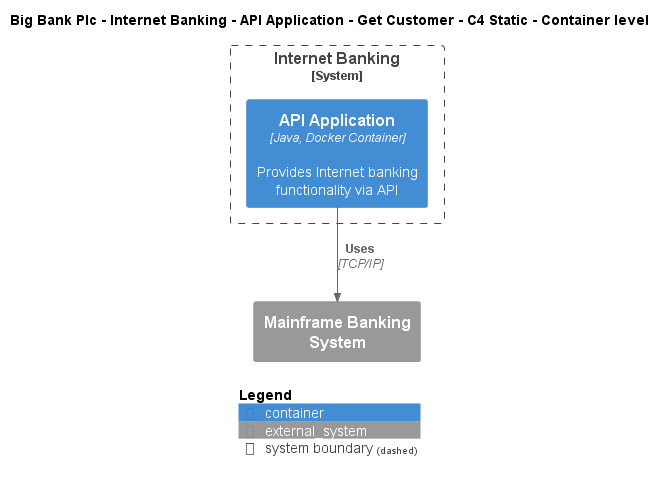

The diagram above was rendered by PlantUML. Its source (embedded in the PNG):
@startuml
!include ..\..\..\..\..\..\..\.c4s\C4_Container.puml

AddElementTag("c4interflow:lifecycle:new", $bgColor=green, $fontColor=#ffffff, $borderColor=green, $shadowing="False")
AddElementTag("c4interflow:lifecycle:changed", $bgColor=orange, $fontColor=#ffffff, $borderColor=orange, $shadowing="False")
AddElementTag("c4interflow:lifecycle:removed", $bgColor=red, $fontColor=#ffffff, $borderColor=red, $shadowing="False")

AddRelTag("c4interflow:lifecycle:new", $textColor=green, $lineColor=green)
AddRelTag("c4interflow:lifecycle:changed", $textColor=orange, $lineColor=orange)
AddRelTag("c4interflow:lifecycle:removed", $textColor=red, $lineColor=red)

SHOW_PERSON_PORTRAIT()
LAYOUT_TOP_DOWN()

skinparam linetype polyline

title Big Bank Plc - Internet Banking - API Application - Get Customer - C4 Static - Container level


System_Boundary(BigBankPlc.SoftwareSystems.InternetBanking, "Internet Banking") {
    Container(BigBankPlc.SoftwareSystems.InternetBanking.Containers.APIApplication, "API Application", "Java, Docker Container", "Provides Internet banking functionality via API")
}
System_Ext(BigBankPlc.SoftwareSystems.MainframeBankingSystem, "Mainframe Banking System", "")

Rel(BigBankPlc.SoftwareSystems.InternetBanking.Containers.APIApplication, BigBankPlc.SoftwareSystems.MainframeBankingSystem, "Uses", "TCP/IP", $tags="protocol:tcp/ip")


SHOW_LEGEND()
@enduml